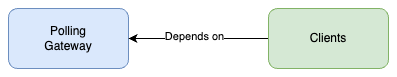

The diagram above was exported from draw.io. Its source (the exported page's mxGraphModel, read from the mxfile embedded in the PNG):
<mxGraphModel dx="704" dy="819" grid="1" gridSize="10" guides="1" tooltips="1" connect="1" arrows="1" fold="1" page="1" pageScale="1" pageWidth="827" pageHeight="1169" math="0" shadow="0">
  <root>
    <mxCell id="0" />
    <mxCell id="1" parent="0" />
    <mxCell id="x85Fq0O5BS6dfh-FhIyy-4" value="&lt;div&gt;Polling&lt;/div&gt;Gateway" style="rounded=1;whiteSpace=wrap;html=1;fillColor=#dae8fc;strokeColor=#6c8ebf;" parent="1" vertex="1">
      <mxGeometry x="280" y="40" width="120" height="60" as="geometry" />
    </mxCell>
    <mxCell id="x85Fq0O5BS6dfh-FhIyy-7" style="edgeStyle=orthogonalEdgeStyle;rounded=0;orthogonalLoop=1;jettySize=auto;html=1;entryX=1;entryY=0.5;entryDx=0;entryDy=0;" parent="1" source="x85Fq0O5BS6dfh-FhIyy-9" target="x85Fq0O5BS6dfh-FhIyy-4" edge="1">
      <mxGeometry relative="1" as="geometry" />
    </mxCell>
    <mxCell id="x85Fq0O5BS6dfh-FhIyy-8" value="Depends on" style="edgeLabel;html=1;align=center;verticalAlign=middle;resizable=0;points=[];" parent="x85Fq0O5BS6dfh-FhIyy-7" connectable="0" vertex="1">
      <mxGeometry x="0.0714" y="-3" relative="1" as="geometry">
        <mxPoint as="offset" />
      </mxGeometry>
    </mxCell>
    <mxCell id="x85Fq0O5BS6dfh-FhIyy-9" value="Clients" style="rounded=1;whiteSpace=wrap;html=1;fillColor=#d5e8d4;strokeColor=#82b366;" parent="1" vertex="1">
      <mxGeometry x="540" y="40" width="120" height="60" as="geometry" />
    </mxCell>
  </root>
</mxGraphModel>